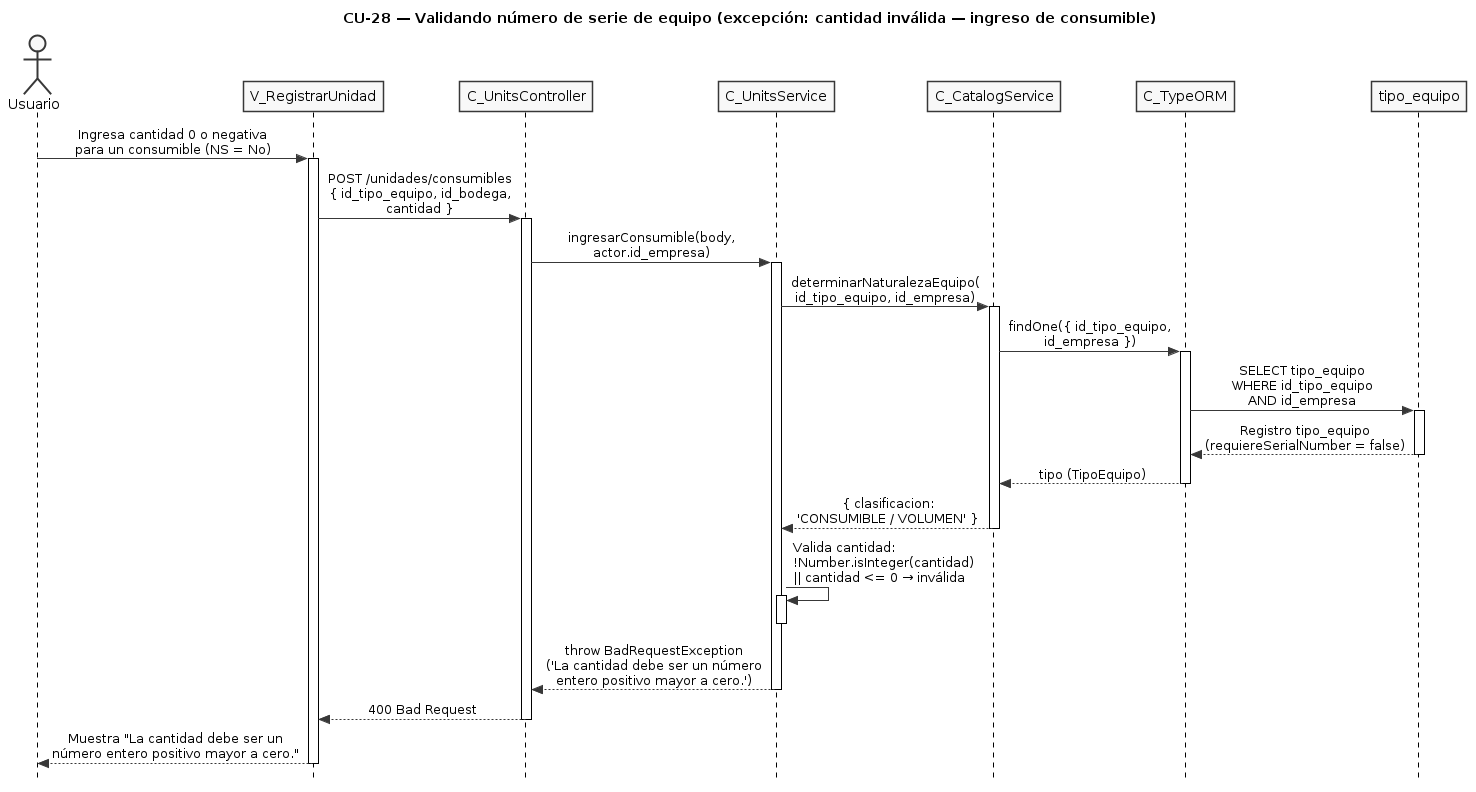

The diagram above was rendered by PlantUML. Its source (embedded in the PNG):
@startuml CU28-exc-cantidad-invalida
title CU-28 — Validando número de serie de equipo (excepción: cantidad inválida — ingreso de consumible)

skinparam style strictuml
skinparam monochrome true
skinparam shadowing false
skinparam sequenceMessageAlign center
skinparam ParticipantPadding 25
skinparam ActorPadding 20
skinparam sequence {
  MessageAlign center
  LifeLineBorderColor black
}
hide footbox

actor "Usuario" as user
participant "V_RegistrarUnidad" as view
participant "C_UnitsController" as ctrl
participant "C_UnitsService" as units
participant "C_CatalogService" as catalog
participant "C_TypeORM" as orm
participant "tipo_equipo" as tent

user -> view : Ingresa cantidad 0 o negativa\npara un consumible (NS = No)
activate view

view -> ctrl : POST /unidades/consumibles\n{ id_tipo_equipo, id_bodega,\ncantidad }
activate ctrl

ctrl -> units : ingresarConsumible(body,\nactor.id_empresa)
activate units

units -> catalog : determinarNaturalezaEquipo(\nid_tipo_equipo, id_empresa)
activate catalog

catalog -> orm : findOne({ id_tipo_equipo,\nid_empresa })
activate orm

orm -> tent : SELECT tipo_equipo\nWHERE id_tipo_equipo\nAND id_empresa
activate tent
tent --> orm : Registro tipo_equipo\n(requiereSerialNumber = false)
deactivate tent

orm --> catalog : tipo (TipoEquipo)
deactivate orm

catalog --> units : { clasificacion:\n'CONSUMIBLE / VOLUMEN' }
deactivate catalog

units -> units : Valida cantidad:\n!Number.isInteger(cantidad)\n|| cantidad <= 0 → inválida
activate units
deactivate units

units --> ctrl : throw BadRequestException\n('La cantidad debe ser un número\nentero positivo mayor a cero.')
deactivate units

ctrl --> view : 400 Bad Request
deactivate ctrl

view --> user : Muestra "La cantidad debe ser un\nnúmero entero positivo mayor a cero."
deactivate view

@enduml